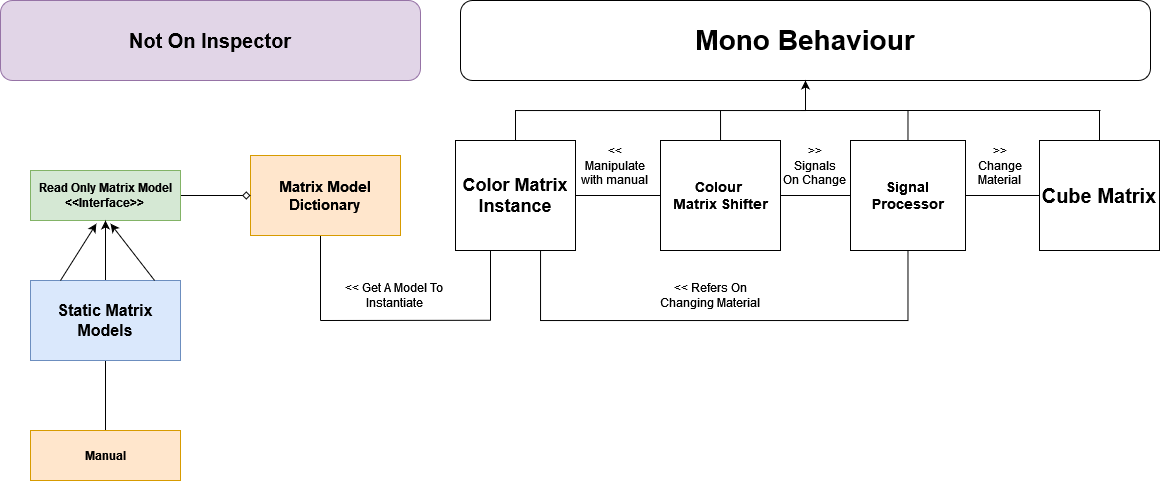

The diagram above was exported from draw.io. Its source (the exported page's mxGraphModel, read from the mxfile embedded in the PNG):
<mxGraphModel dx="1147" dy="715" grid="1" gridSize="10" guides="1" tooltips="1" connect="1" arrows="1" fold="1" page="1" pageScale="1" pageWidth="1169" pageHeight="827" math="0" shadow="0">
  <root>
    <mxCell id="WIyWlLk6GJQsqaUBKTNV-0" />
    <mxCell id="WIyWlLk6GJQsqaUBKTNV-1" parent="WIyWlLk6GJQsqaUBKTNV-0" />
    <mxCell id="b6auqr88X2530byy-Ylc-60" value="&lt;font size=&quot;1&quot;&gt;&lt;b style=&quot;font-size: 28px;&quot;&gt;Mono Behaviour&lt;/b&gt;&lt;/font&gt;" style="rounded=1;whiteSpace=wrap;html=1;" vertex="1" parent="WIyWlLk6GJQsqaUBKTNV-1">
      <mxGeometry x="470" y="20" width="690" height="80" as="geometry" />
    </mxCell>
    <mxCell id="b6auqr88X2530byy-Ylc-77" style="edgeStyle=orthogonalEdgeStyle;rounded=0;orthogonalLoop=1;jettySize=auto;html=1;endArrow=none;endFill=0;" edge="1" parent="WIyWlLk6GJQsqaUBKTNV-1" source="b6auqr88X2530byy-Ylc-61">
      <mxGeometry relative="1" as="geometry">
        <mxPoint x="730" y="130" as="targetPoint" />
      </mxGeometry>
    </mxCell>
    <mxCell id="b6auqr88X2530byy-Ylc-82" style="edgeStyle=orthogonalEdgeStyle;rounded=0;orthogonalLoop=1;jettySize=auto;html=1;entryX=0;entryY=0.5;entryDx=0;entryDy=0;endArrow=none;endFill=0;" edge="1" parent="WIyWlLk6GJQsqaUBKTNV-1" source="b6auqr88X2530byy-Ylc-61" target="b6auqr88X2530byy-Ylc-63">
      <mxGeometry relative="1" as="geometry" />
    </mxCell>
    <mxCell id="b6auqr88X2530byy-Ylc-61" value="&lt;div&gt;&lt;b&gt;&lt;font style=&quot;font-size: 14px;&quot;&gt;Colour&amp;nbsp;&lt;/font&gt;&lt;/b&gt;&lt;/div&gt;&lt;div&gt;&lt;b&gt;&lt;font style=&quot;font-size: 14px;&quot;&gt;Matrix Shifter&lt;/font&gt;&lt;/b&gt;&lt;/div&gt;" style="rounded=0;whiteSpace=wrap;html=1;" vertex="1" parent="WIyWlLk6GJQsqaUBKTNV-1">
      <mxGeometry x="670" y="160" width="120" height="110" as="geometry" />
    </mxCell>
    <mxCell id="b6auqr88X2530byy-Ylc-66" style="edgeStyle=orthogonalEdgeStyle;rounded=0;orthogonalLoop=1;jettySize=auto;html=1;exitX=0.5;exitY=0;exitDx=0;exitDy=0;entryX=0.5;entryY=1;entryDx=0;entryDy=0;" edge="1" parent="WIyWlLk6GJQsqaUBKTNV-1" source="b6auqr88X2530byy-Ylc-62" target="b6auqr88X2530byy-Ylc-60">
      <mxGeometry relative="1" as="geometry">
        <Array as="points">
          <mxPoint x="525" y="130" />
          <mxPoint x="815" y="130" />
        </Array>
      </mxGeometry>
    </mxCell>
    <mxCell id="b6auqr88X2530byy-Ylc-75" style="edgeStyle=orthogonalEdgeStyle;rounded=0;orthogonalLoop=1;jettySize=auto;html=1;endArrow=none;endFill=0;" edge="1" parent="WIyWlLk6GJQsqaUBKTNV-1" source="b6auqr88X2530byy-Ylc-62" target="b6auqr88X2530byy-Ylc-61">
      <mxGeometry relative="1" as="geometry" />
    </mxCell>
    <mxCell id="b6auqr88X2530byy-Ylc-103" style="edgeStyle=orthogonalEdgeStyle;rounded=0;orthogonalLoop=1;jettySize=auto;html=1;endArrow=none;endFill=0;" edge="1" parent="WIyWlLk6GJQsqaUBKTNV-1">
      <mxGeometry relative="1" as="geometry">
        <mxPoint x="500" y="340" as="targetPoint" />
        <mxPoint x="500" y="260" as="sourcePoint" />
      </mxGeometry>
    </mxCell>
    <mxCell id="b6auqr88X2530byy-Ylc-62" value="&lt;font style=&quot;font-size: 18px;&quot;&gt;&lt;b&gt;Color Matrix Instance&lt;/b&gt;&lt;/font&gt;" style="rounded=0;whiteSpace=wrap;html=1;" vertex="1" parent="WIyWlLk6GJQsqaUBKTNV-1">
      <mxGeometry x="465" y="160" width="120" height="110" as="geometry" />
    </mxCell>
    <mxCell id="b6auqr88X2530byy-Ylc-78" style="edgeStyle=orthogonalEdgeStyle;rounded=0;orthogonalLoop=1;jettySize=auto;html=1;endArrow=none;endFill=0;" edge="1" parent="WIyWlLk6GJQsqaUBKTNV-1" source="b6auqr88X2530byy-Ylc-63">
      <mxGeometry relative="1" as="geometry">
        <mxPoint x="917.5" y="130" as="targetPoint" />
      </mxGeometry>
    </mxCell>
    <mxCell id="b6auqr88X2530byy-Ylc-81" style="edgeStyle=orthogonalEdgeStyle;rounded=0;orthogonalLoop=1;jettySize=auto;html=1;entryX=0.75;entryY=1;entryDx=0;entryDy=0;endArrow=none;endFill=0;" edge="1" parent="WIyWlLk6GJQsqaUBKTNV-1" source="b6auqr88X2530byy-Ylc-63" target="b6auqr88X2530byy-Ylc-62">
      <mxGeometry relative="1" as="geometry">
        <mxPoint x="918" y="340" as="targetPoint" />
        <Array as="points">
          <mxPoint x="918" y="340" />
          <mxPoint x="550" y="340" />
          <mxPoint x="550" y="270" />
        </Array>
      </mxGeometry>
    </mxCell>
    <mxCell id="b6auqr88X2530byy-Ylc-86" style="edgeStyle=orthogonalEdgeStyle;rounded=0;orthogonalLoop=1;jettySize=auto;html=1;entryX=0;entryY=0.5;entryDx=0;entryDy=0;endArrow=none;endFill=0;" edge="1" parent="WIyWlLk6GJQsqaUBKTNV-1" source="b6auqr88X2530byy-Ylc-63" target="b6auqr88X2530byy-Ylc-64">
      <mxGeometry relative="1" as="geometry" />
    </mxCell>
    <mxCell id="b6auqr88X2530byy-Ylc-63" value="&lt;font style=&quot;font-size: 14px;&quot;&gt;&lt;b&gt;Signal Processor&lt;/b&gt;&lt;/font&gt;" style="rounded=0;whiteSpace=wrap;html=1;" vertex="1" parent="WIyWlLk6GJQsqaUBKTNV-1">
      <mxGeometry x="860" y="160" width="115" height="110" as="geometry" />
    </mxCell>
    <mxCell id="b6auqr88X2530byy-Ylc-79" style="edgeStyle=orthogonalEdgeStyle;rounded=0;orthogonalLoop=1;jettySize=auto;html=1;endArrow=none;endFill=0;" edge="1" parent="WIyWlLk6GJQsqaUBKTNV-1" source="b6auqr88X2530byy-Ylc-64">
      <mxGeometry relative="1" as="geometry">
        <mxPoint x="1109" y="130" as="targetPoint" />
      </mxGeometry>
    </mxCell>
    <mxCell id="b6auqr88X2530byy-Ylc-64" value="&lt;b&gt;&lt;font style=&quot;font-size: 20px;&quot;&gt;Cube Matrix&lt;/font&gt;&lt;/b&gt;" style="rounded=0;whiteSpace=wrap;html=1;" vertex="1" parent="WIyWlLk6GJQsqaUBKTNV-1">
      <mxGeometry x="1049" y="160" width="120" height="110" as="geometry" />
    </mxCell>
    <mxCell id="b6auqr88X2530byy-Ylc-69" value="" style="endArrow=none;html=1;rounded=0;" edge="1" parent="WIyWlLk6GJQsqaUBKTNV-1">
      <mxGeometry width="50" height="50" relative="1" as="geometry">
        <mxPoint x="1110" y="130" as="sourcePoint" />
        <mxPoint x="810" y="130" as="targetPoint" />
      </mxGeometry>
    </mxCell>
    <mxCell id="b6auqr88X2530byy-Ylc-80" value="&lt;div&gt;&amp;lt;&amp;lt;&lt;/div&gt;&lt;div&gt;Manipulate&lt;/div&gt;&lt;div&gt;with manual&lt;br&gt;&lt;/div&gt;" style="text;html=1;strokeColor=none;fillColor=none;align=center;verticalAlign=middle;whiteSpace=wrap;rounded=0;" vertex="1" parent="WIyWlLk6GJQsqaUBKTNV-1">
      <mxGeometry x="590" y="150" width="70" height="70" as="geometry" />
    </mxCell>
    <mxCell id="b6auqr88X2530byy-Ylc-83" value="&lt;div&gt;&amp;gt;&amp;gt;&lt;/div&gt;&lt;div&gt;Signals&lt;/div&gt;&lt;div&gt;On Change&lt;br&gt;&lt;/div&gt;" style="text;html=1;strokeColor=none;fillColor=none;align=center;verticalAlign=middle;whiteSpace=wrap;rounded=0;" vertex="1" parent="WIyWlLk6GJQsqaUBKTNV-1">
      <mxGeometry x="790" y="150" width="70" height="70" as="geometry" />
    </mxCell>
    <mxCell id="b6auqr88X2530byy-Ylc-84" value="&lt;div&gt;&amp;gt;&amp;gt;&lt;br&gt;&lt;/div&gt;&lt;div&gt;Change&lt;/div&gt;&lt;div&gt;Material&lt;br&gt;&lt;/div&gt;" style="text;html=1;strokeColor=none;fillColor=none;align=center;verticalAlign=middle;whiteSpace=wrap;rounded=0;" vertex="1" parent="WIyWlLk6GJQsqaUBKTNV-1">
      <mxGeometry x="980" y="160" width="60" height="50" as="geometry" />
    </mxCell>
    <mxCell id="b6auqr88X2530byy-Ylc-85" value="&amp;lt;&amp;lt; Refers On Changing Material" style="text;html=1;strokeColor=none;fillColor=none;align=center;verticalAlign=middle;whiteSpace=wrap;rounded=0;" vertex="1" parent="WIyWlLk6GJQsqaUBKTNV-1">
      <mxGeometry x="660" y="300" width="120" height="30" as="geometry" />
    </mxCell>
    <mxCell id="b6auqr88X2530byy-Ylc-87" value="&lt;font style=&quot;font-size: 20px;&quot;&gt;&lt;b&gt;Not On Inspector&lt;br&gt;&lt;/b&gt;&lt;/font&gt;" style="rounded=1;whiteSpace=wrap;html=1;fillColor=#e1d5e7;strokeColor=#9673a6;" vertex="1" parent="WIyWlLk6GJQsqaUBKTNV-1">
      <mxGeometry x="10" y="20" width="420" height="80" as="geometry" />
    </mxCell>
    <mxCell id="b6auqr88X2530byy-Ylc-104" style="edgeStyle=orthogonalEdgeStyle;rounded=0;orthogonalLoop=1;jettySize=auto;html=1;endArrow=none;endFill=0;" edge="1" parent="WIyWlLk6GJQsqaUBKTNV-1">
      <mxGeometry relative="1" as="geometry">
        <mxPoint x="330" y="340" as="targetPoint" />
        <mxPoint x="330" y="255" as="sourcePoint" />
      </mxGeometry>
    </mxCell>
    <mxCell id="b6auqr88X2530byy-Ylc-92" value="&lt;b style=&quot;font-size: 15px;&quot;&gt;Matrix Model Dictionary&lt;br&gt;&lt;/b&gt;" style="rounded=0;whiteSpace=wrap;html=1;fillColor=#ffe6cc;strokeColor=#d79b00;" vertex="1" parent="WIyWlLk6GJQsqaUBKTNV-1">
      <mxGeometry x="260" y="175" width="150" height="80" as="geometry" />
    </mxCell>
    <mxCell id="b6auqr88X2530byy-Ylc-101" style="edgeStyle=orthogonalEdgeStyle;rounded=0;orthogonalLoop=1;jettySize=auto;html=1;entryX=0;entryY=0.5;entryDx=0;entryDy=0;endArrow=diamond;endFill=0;" edge="1" parent="WIyWlLk6GJQsqaUBKTNV-1" source="b6auqr88X2530byy-Ylc-93" target="b6auqr88X2530byy-Ylc-92">
      <mxGeometry relative="1" as="geometry" />
    </mxCell>
    <mxCell id="b6auqr88X2530byy-Ylc-93" value="&lt;div&gt;&lt;b&gt;Read Only Matrix Model&lt;/b&gt;&lt;/div&gt;&lt;div&gt;&lt;b&gt;&amp;lt;&amp;lt;Interface&amp;gt;&amp;gt;&lt;br&gt;&lt;/b&gt;&lt;/div&gt;" style="rounded=0;whiteSpace=wrap;html=1;fillColor=#d5e8d4;strokeColor=#82b366;" vertex="1" parent="WIyWlLk6GJQsqaUBKTNV-1">
      <mxGeometry x="40" y="190" width="150" height="50" as="geometry" />
    </mxCell>
    <mxCell id="b6auqr88X2530byy-Ylc-96" style="edgeStyle=orthogonalEdgeStyle;rounded=0;orthogonalLoop=1;jettySize=auto;html=1;entryX=0.5;entryY=1;entryDx=0;entryDy=0;" edge="1" parent="WIyWlLk6GJQsqaUBKTNV-1" source="b6auqr88X2530byy-Ylc-94" target="b6auqr88X2530byy-Ylc-93">
      <mxGeometry relative="1" as="geometry" />
    </mxCell>
    <mxCell id="b6auqr88X2530byy-Ylc-102" style="edgeStyle=orthogonalEdgeStyle;rounded=0;orthogonalLoop=1;jettySize=auto;html=1;entryX=0.5;entryY=0;entryDx=0;entryDy=0;endArrow=none;endFill=0;" edge="1" parent="WIyWlLk6GJQsqaUBKTNV-1" source="b6auqr88X2530byy-Ylc-94" target="b6auqr88X2530byy-Ylc-95">
      <mxGeometry relative="1" as="geometry" />
    </mxCell>
    <mxCell id="b6auqr88X2530byy-Ylc-94" value="&lt;font style=&quot;font-size: 16px;&quot;&gt;&lt;b&gt;Static Matrix Models&lt;br&gt;&lt;/b&gt;&lt;/font&gt;" style="rounded=0;whiteSpace=wrap;html=1;fillColor=#dae8fc;strokeColor=#6c8ebf;" vertex="1" parent="WIyWlLk6GJQsqaUBKTNV-1">
      <mxGeometry x="40" y="300" width="150" height="80" as="geometry" />
    </mxCell>
    <mxCell id="b6auqr88X2530byy-Ylc-95" value="&lt;b&gt;Manual&lt;/b&gt;" style="rounded=0;whiteSpace=wrap;html=1;fillColor=#ffe6cc;strokeColor=#d79b00;" vertex="1" parent="WIyWlLk6GJQsqaUBKTNV-1">
      <mxGeometry x="40" y="450" width="150" height="50" as="geometry" />
    </mxCell>
    <mxCell id="b6auqr88X2530byy-Ylc-98" value="" style="endArrow=classic;html=1;rounded=0;entryX=0.5;entryY=1;entryDx=0;entryDy=0;exitX=0.794;exitY=-0.039;exitDx=0;exitDy=0;exitPerimeter=0;" edge="1" parent="WIyWlLk6GJQsqaUBKTNV-1">
      <mxGeometry width="50" height="50" relative="1" as="geometry">
        <mxPoint x="164.0999999999999" y="300.0000000000001" as="sourcePoint" />
        <mxPoint x="120" y="243.12" as="targetPoint" />
      </mxGeometry>
    </mxCell>
    <mxCell id="b6auqr88X2530byy-Ylc-100" value="" style="endArrow=classic;html=1;rounded=0;exitX=0.794;exitY=-0.039;exitDx=0;exitDy=0;exitPerimeter=0;" edge="1" parent="WIyWlLk6GJQsqaUBKTNV-1">
      <mxGeometry width="50" height="50" relative="1" as="geometry">
        <mxPoint x="69.99999999999991" y="300.0000000000001" as="sourcePoint" />
        <mxPoint x="105.9" y="243.12" as="targetPoint" />
      </mxGeometry>
    </mxCell>
    <mxCell id="b6auqr88X2530byy-Ylc-105" value="" style="endArrow=none;html=1;rounded=0;" edge="1" parent="WIyWlLk6GJQsqaUBKTNV-1">
      <mxGeometry width="50" height="50" relative="1" as="geometry">
        <mxPoint x="330" y="340" as="sourcePoint" />
        <mxPoint x="500" y="339.78" as="targetPoint" />
      </mxGeometry>
    </mxCell>
    <mxCell id="b6auqr88X2530byy-Ylc-106" value="&lt;div&gt;&amp;lt;&amp;lt; Get A Model To&amp;nbsp;&lt;/div&gt;&lt;div&gt;Instantiate &lt;br&gt;&lt;/div&gt;" style="text;html=1;strokeColor=none;fillColor=none;align=center;verticalAlign=middle;whiteSpace=wrap;rounded=0;" vertex="1" parent="WIyWlLk6GJQsqaUBKTNV-1">
      <mxGeometry x="300" y="285" width="210" height="60" as="geometry" />
    </mxCell>
  </root>
</mxGraphModel>